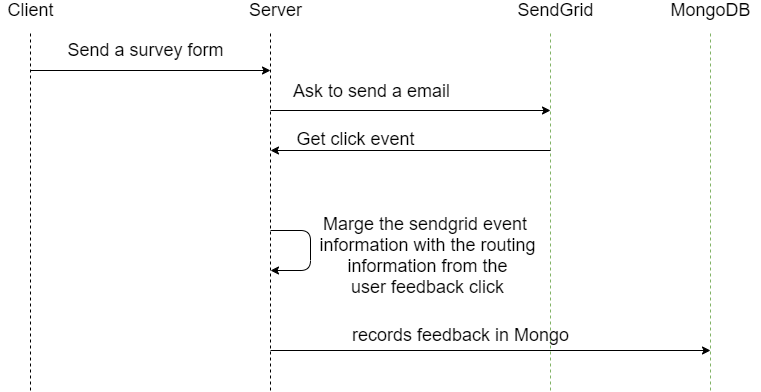

The diagram above was exported from draw.io. Its source (the exported page's mxGraphModel, read from the mxfile embedded in the PNG):
<mxGraphModel dx="1422" dy="762" grid="0" gridSize="10" guides="1" tooltips="1" connect="1" arrows="1" fold="1" page="1" pageScale="1" pageWidth="1100" pageHeight="850" math="0" shadow="0">
  <root>
    <mxCell id="hXkLhI671yjDs_3VZXNu-0" />
    <mxCell id="hXkLhI671yjDs_3VZXNu-1" parent="hXkLhI671yjDs_3VZXNu-0" />
    <mxCell id="hXkLhI671yjDs_3VZXNu-2" value="" style="endArrow=none;dashed=1;html=1;" edge="1" parent="hXkLhI671yjDs_3VZXNu-1">
      <mxGeometry width="50" height="50" relative="1" as="geometry">
        <mxPoint x="160" y="480" as="sourcePoint" />
        <mxPoint x="160" y="120" as="targetPoint" />
      </mxGeometry>
    </mxCell>
    <mxCell id="hXkLhI671yjDs_3VZXNu-3" value="" style="endArrow=none;dashed=1;html=1;" edge="1" parent="hXkLhI671yjDs_3VZXNu-1">
      <mxGeometry width="50" height="50" relative="1" as="geometry">
        <mxPoint x="400" y="480" as="sourcePoint" />
        <mxPoint x="400" y="120" as="targetPoint" />
      </mxGeometry>
    </mxCell>
    <mxCell id="hXkLhI671yjDs_3VZXNu-4" value="" style="endArrow=none;dashed=1;html=1;fillColor=#d5e8d4;strokeColor=#82b366;" edge="1" parent="hXkLhI671yjDs_3VZXNu-1">
      <mxGeometry width="50" height="50" relative="1" as="geometry">
        <mxPoint x="680" y="480" as="sourcePoint" />
        <mxPoint x="680" y="120" as="targetPoint" />
      </mxGeometry>
    </mxCell>
    <mxCell id="hXkLhI671yjDs_3VZXNu-5" value="&lt;font style=&quot;font-size: 18px&quot;&gt;Client&lt;/font&gt;" style="text;html=1;align=center;verticalAlign=middle;resizable=0;points=[];autosize=1;" vertex="1" parent="hXkLhI671yjDs_3VZXNu-1">
      <mxGeometry x="130" y="90" width="60" height="20" as="geometry" />
    </mxCell>
    <mxCell id="hXkLhI671yjDs_3VZXNu-6" value="&lt;font style=&quot;font-size: 18px&quot;&gt;Server&lt;/font&gt;" style="text;html=1;align=center;verticalAlign=middle;resizable=0;points=[];autosize=1;" vertex="1" parent="hXkLhI671yjDs_3VZXNu-1">
      <mxGeometry x="370" y="90" width="70" height="20" as="geometry" />
    </mxCell>
    <mxCell id="hXkLhI671yjDs_3VZXNu-7" value="&lt;font style=&quot;font-size: 18px&quot;&gt;SendGrid&lt;/font&gt;" style="text;html=1;align=center;verticalAlign=middle;resizable=0;points=[];autosize=1;" vertex="1" parent="hXkLhI671yjDs_3VZXNu-1">
      <mxGeometry x="640" y="90" width="90" height="20" as="geometry" />
    </mxCell>
    <mxCell id="hXkLhI671yjDs_3VZXNu-8" value="" style="endArrow=classic;html=1;" edge="1" parent="hXkLhI671yjDs_3VZXNu-1">
      <mxGeometry width="50" height="50" relative="1" as="geometry">
        <mxPoint x="160" y="160" as="sourcePoint" />
        <mxPoint x="400" y="160" as="targetPoint" />
      </mxGeometry>
    </mxCell>
    <mxCell id="hXkLhI671yjDs_3VZXNu-9" value="&lt;font style=&quot;font-size: 18px&quot;&gt;Send a survey form&lt;/font&gt;" style="text;html=1;align=center;verticalAlign=middle;resizable=0;points=[];autosize=1;" vertex="1" parent="hXkLhI671yjDs_3VZXNu-1">
      <mxGeometry x="190" y="130" width="170" height="20" as="geometry" />
    </mxCell>
    <mxCell id="hXkLhI671yjDs_3VZXNu-10" value="" style="endArrow=classic;html=1;" edge="1" parent="hXkLhI671yjDs_3VZXNu-1">
      <mxGeometry width="50" height="50" relative="1" as="geometry">
        <mxPoint x="400" y="200" as="sourcePoint" />
        <mxPoint x="680" y="200" as="targetPoint" />
      </mxGeometry>
    </mxCell>
    <mxCell id="hXkLhI671yjDs_3VZXNu-11" value="&lt;font style=&quot;font-size: 18px&quot;&gt;Ask to send a email&lt;/font&gt;" style="edgeLabel;html=1;align=center;verticalAlign=middle;resizable=0;points=[];" vertex="1" connectable="0" parent="hXkLhI671yjDs_3VZXNu-10">
      <mxGeometry x="-0.5056" relative="1" as="geometry">
        <mxPoint x="31" y="-20" as="offset" />
      </mxGeometry>
    </mxCell>
    <mxCell id="hXkLhI671yjDs_3VZXNu-12" value="" style="endArrow=classic;html=1;" edge="1" parent="hXkLhI671yjDs_3VZXNu-1">
      <mxGeometry width="50" height="50" relative="1" as="geometry">
        <mxPoint x="680" y="240" as="sourcePoint" />
        <mxPoint x="400" y="240" as="targetPoint" />
      </mxGeometry>
    </mxCell>
    <mxCell id="hXkLhI671yjDs_3VZXNu-13" value="&lt;font style=&quot;font-size: 18px&quot;&gt;Get click event&lt;/font&gt;" style="text;html=1;align=center;verticalAlign=middle;resizable=0;points=[];autosize=1;" vertex="1" parent="hXkLhI671yjDs_3VZXNu-1">
      <mxGeometry x="420" y="219" width="130" height="20" as="geometry" />
    </mxCell>
    <mxCell id="hXkLhI671yjDs_3VZXNu-14" value="" style="endArrow=classic;html=1;" edge="1" parent="hXkLhI671yjDs_3VZXNu-1">
      <mxGeometry width="50" height="50" relative="1" as="geometry">
        <mxPoint x="400" y="320" as="sourcePoint" />
        <mxPoint x="400" y="360" as="targetPoint" />
        <Array as="points">
          <mxPoint x="440" y="320" />
          <mxPoint x="440" y="360" />
        </Array>
      </mxGeometry>
    </mxCell>
    <mxCell id="hXkLhI671yjDs_3VZXNu-15" value="&lt;font style=&quot;font-size: 18px&quot;&gt;Marge the sendgrid event &lt;br&gt;information with the&amp;nbsp;routing&lt;br&gt;&amp;nbsp;information from the &lt;br&gt;user feedback click&lt;/font&gt;" style="text;html=1;align=center;verticalAlign=middle;resizable=0;points=[];autosize=1;" vertex="1" parent="hXkLhI671yjDs_3VZXNu-1">
      <mxGeometry x="442" y="310" width="230" height="70" as="geometry" />
    </mxCell>
    <mxCell id="hXkLhI671yjDs_3VZXNu-16" value="" style="endArrow=none;dashed=1;html=1;fillColor=#d5e8d4;strokeColor=#82b366;" edge="1" parent="hXkLhI671yjDs_3VZXNu-1">
      <mxGeometry width="50" height="50" relative="1" as="geometry">
        <mxPoint x="840" y="480" as="sourcePoint" />
        <mxPoint x="840" y="120" as="targetPoint" />
      </mxGeometry>
    </mxCell>
    <mxCell id="hXkLhI671yjDs_3VZXNu-17" value="&lt;font style=&quot;font-size: 18px&quot;&gt;MongoDB&lt;/font&gt;" style="text;html=1;align=center;verticalAlign=middle;resizable=0;points=[];autosize=1;" vertex="1" parent="hXkLhI671yjDs_3VZXNu-1">
      <mxGeometry x="790" y="90" width="100" height="20" as="geometry" />
    </mxCell>
    <mxCell id="hXkLhI671yjDs_3VZXNu-18" value="" style="endArrow=classic;html=1;" edge="1" parent="hXkLhI671yjDs_3VZXNu-1">
      <mxGeometry width="50" height="50" relative="1" as="geometry">
        <mxPoint x="400" y="440" as="sourcePoint" />
        <mxPoint x="840" y="440" as="targetPoint" />
      </mxGeometry>
    </mxCell>
    <mxCell id="hXkLhI671yjDs_3VZXNu-19" value="&lt;font style=&quot;font-size: 18px&quot;&gt;records feedback in Mongo&lt;/font&gt;" style="text;html=1;align=center;verticalAlign=middle;resizable=0;points=[];autosize=1;" vertex="1" parent="hXkLhI671yjDs_3VZXNu-1">
      <mxGeometry x="475" y="415" width="230" height="20" as="geometry" />
    </mxCell>
  </root>
</mxGraphModel>